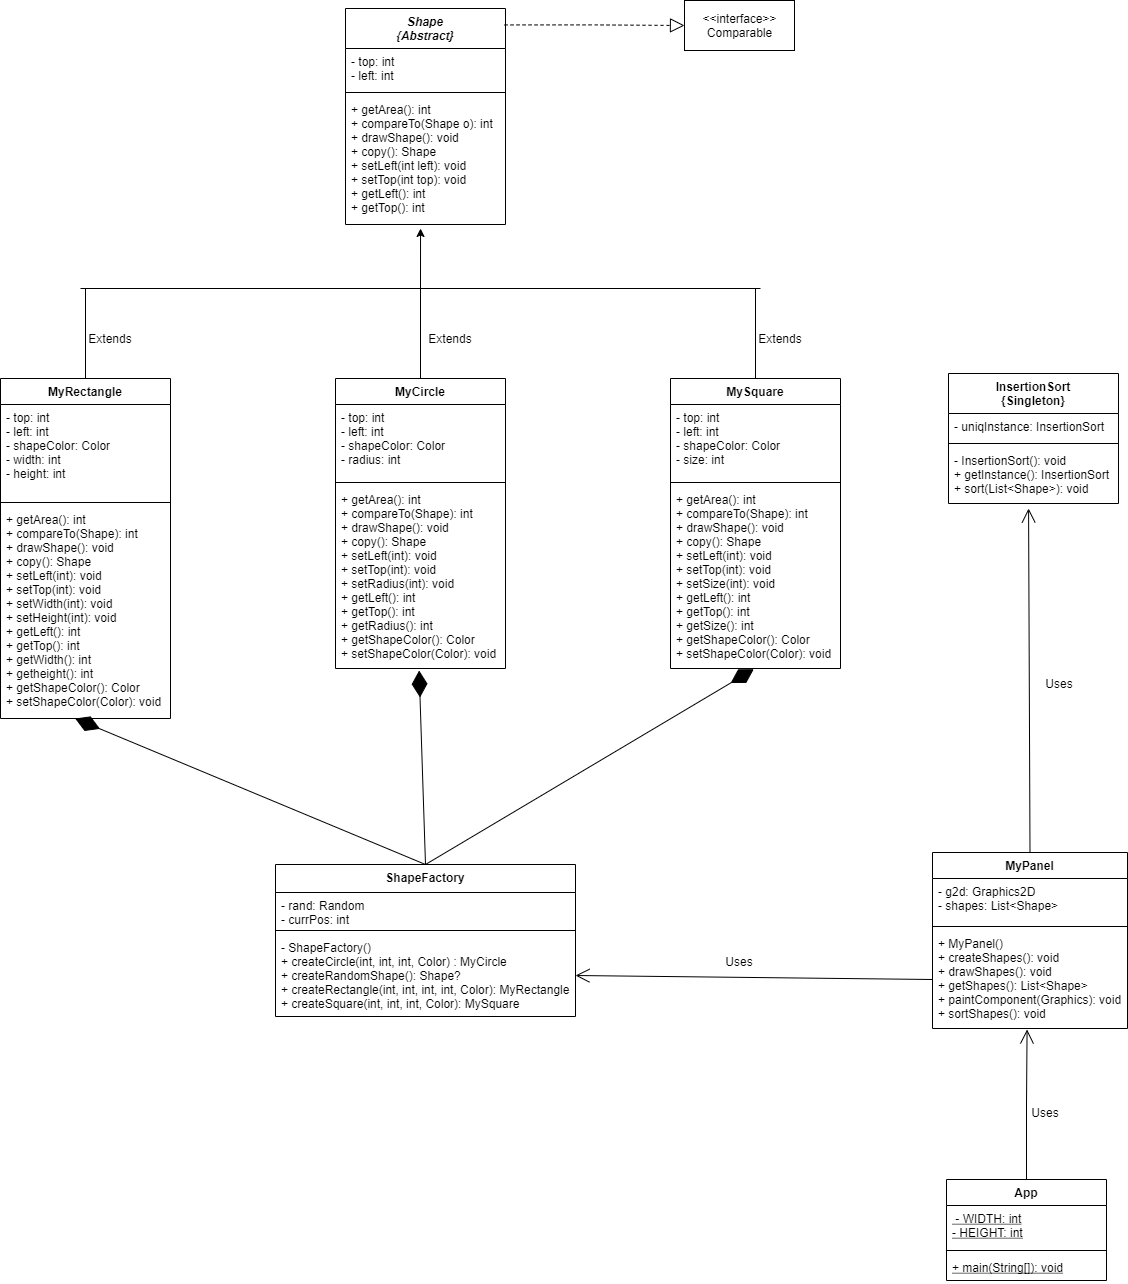

The diagram above was exported from draw.io. Its source (the exported page's mxGraphModel, read from the mxfile embedded in the PNG):
<mxGraphModel dx="1328" dy="968" grid="0" gridSize="10" guides="1" tooltips="1" connect="1" arrows="1" fold="1" page="1" pageScale="1" pageWidth="850" pageHeight="1100" background="none" math="0" shadow="0">
  <root>
    <mxCell id="0" />
    <mxCell id="1" parent="0" />
    <mxCell id="lrzkr_fO4ObnSZKDynek-5" value="Shape&#10;{Abstract}&#10;" style="swimlane;fontStyle=3;align=center;verticalAlign=top;childLayout=stackLayout;horizontal=1;startSize=40;horizontalStack=0;resizeParent=1;resizeParentMax=0;resizeLast=0;collapsible=1;marginBottom=0;" parent="1" vertex="1">
      <mxGeometry x="455" y="180" width="160" height="216" as="geometry" />
    </mxCell>
    <mxCell id="lrzkr_fO4ObnSZKDynek-6" value="- top: int&#10;- left: int   " style="text;strokeColor=none;fillColor=none;align=left;verticalAlign=top;spacingLeft=4;spacingRight=4;overflow=hidden;rotatable=0;points=[[0,0.5],[1,0.5]];portConstraint=eastwest;" parent="lrzkr_fO4ObnSZKDynek-5" vertex="1">
      <mxGeometry y="40" width="160" height="40" as="geometry" />
    </mxCell>
    <mxCell id="lrzkr_fO4ObnSZKDynek-7" value="" style="line;strokeWidth=1;fillColor=none;align=left;verticalAlign=middle;spacingTop=-1;spacingLeft=3;spacingRight=3;rotatable=0;labelPosition=right;points=[];portConstraint=eastwest;" parent="lrzkr_fO4ObnSZKDynek-5" vertex="1">
      <mxGeometry y="80" width="160" height="8" as="geometry" />
    </mxCell>
    <mxCell id="lrzkr_fO4ObnSZKDynek-8" value="+ getArea(): int&#10;+ compareTo(Shape o): int&#10;+ drawShape(): void&#10;+ copy(): Shape&#10;+ setLeft(int left): void&#10;+ setTop(int top): void&#10;+ getLeft(): int &#10;+ getTop(): int" style="text;strokeColor=none;fillColor=none;align=left;verticalAlign=top;spacingLeft=4;spacingRight=4;overflow=hidden;rotatable=0;points=[[0,0.5],[1,0.5]];portConstraint=eastwest;" parent="lrzkr_fO4ObnSZKDynek-5" vertex="1">
      <mxGeometry y="88" width="160" height="128" as="geometry" />
    </mxCell>
    <mxCell id="lrzkr_fO4ObnSZKDynek-29" value="MyRectangle" style="swimlane;fontStyle=1;align=center;verticalAlign=top;childLayout=stackLayout;horizontal=1;startSize=26;horizontalStack=0;resizeParent=1;resizeParentMax=0;resizeLast=0;collapsible=1;marginBottom=0;" parent="1" vertex="1">
      <mxGeometry x="110" y="550" width="170" height="340" as="geometry" />
    </mxCell>
    <mxCell id="lrzkr_fO4ObnSZKDynek-30" value="- top: int&#10;- left: int&#10;- shapeColor: Color&#10;- width: int&#10;- height: int" style="text;strokeColor=none;fillColor=none;align=left;verticalAlign=top;spacingLeft=4;spacingRight=4;overflow=hidden;rotatable=0;points=[[0,0.5],[1,0.5]];portConstraint=eastwest;" parent="lrzkr_fO4ObnSZKDynek-29" vertex="1">
      <mxGeometry y="26" width="170" height="94" as="geometry" />
    </mxCell>
    <mxCell id="lrzkr_fO4ObnSZKDynek-31" value="" style="line;strokeWidth=1;fillColor=none;align=left;verticalAlign=middle;spacingTop=-1;spacingLeft=3;spacingRight=3;rotatable=0;labelPosition=right;points=[];portConstraint=eastwest;" parent="lrzkr_fO4ObnSZKDynek-29" vertex="1">
      <mxGeometry y="120" width="170" height="8" as="geometry" />
    </mxCell>
    <mxCell id="lrzkr_fO4ObnSZKDynek-34" value="+ getArea(): int&#10;+ compareTo(Shape): int&#10;+ drawShape(): void&#10;+ copy(): Shape&#10;+ setLeft(int): void&#10;+ setTop(int): void&#10;+ setWidth(int): void&#10;+ setHeight(int): void&#10;+ getLeft(): int &#10;+ getTop(): int&#10;+ getWidth(): int&#10;+ getheight(): int&#10;+ getShapeColor(): Color&#10;+ setShapeColor(Color): void&#10;" style="text;strokeColor=none;fillColor=none;align=left;verticalAlign=top;spacingLeft=4;spacingRight=4;overflow=hidden;rotatable=0;points=[[0,0.5],[1,0.5]];portConstraint=eastwest;" parent="lrzkr_fO4ObnSZKDynek-29" vertex="1">
      <mxGeometry y="128" width="170" height="212" as="geometry" />
    </mxCell>
    <mxCell id="lrzkr_fO4ObnSZKDynek-35" value="" style="text;strokeColor=none;fillColor=none;align=left;verticalAlign=middle;spacingTop=-1;spacingLeft=4;spacingRight=4;rotatable=0;labelPosition=right;points=[];portConstraint=eastwest;" parent="1" vertex="1">
      <mxGeometry x="580" y="580" width="20" height="14" as="geometry" />
    </mxCell>
    <mxCell id="lrzkr_fO4ObnSZKDynek-36" value="MyCircle" style="swimlane;fontStyle=1;align=center;verticalAlign=top;childLayout=stackLayout;horizontal=1;startSize=26;horizontalStack=0;resizeParent=1;resizeParentMax=0;resizeLast=0;collapsible=1;marginBottom=0;" parent="1" vertex="1">
      <mxGeometry x="445" y="550" width="170" height="290" as="geometry" />
    </mxCell>
    <mxCell id="lrzkr_fO4ObnSZKDynek-37" value="- top: int&#10;- left: int&#10;- shapeColor: Color&#10;- radius: int " style="text;strokeColor=none;fillColor=none;align=left;verticalAlign=top;spacingLeft=4;spacingRight=4;overflow=hidden;rotatable=0;points=[[0,0.5],[1,0.5]];portConstraint=eastwest;" parent="lrzkr_fO4ObnSZKDynek-36" vertex="1">
      <mxGeometry y="26" width="170" height="74" as="geometry" />
    </mxCell>
    <mxCell id="lrzkr_fO4ObnSZKDynek-38" value="" style="line;strokeWidth=1;fillColor=none;align=left;verticalAlign=middle;spacingTop=-1;spacingLeft=3;spacingRight=3;rotatable=0;labelPosition=right;points=[];portConstraint=eastwest;" parent="lrzkr_fO4ObnSZKDynek-36" vertex="1">
      <mxGeometry y="100" width="170" height="8" as="geometry" />
    </mxCell>
    <mxCell id="lrzkr_fO4ObnSZKDynek-41" value="+ getArea(): int&#10;+ compareTo(Shape): int&#10;+ drawShape(): void&#10;+ copy(): Shape&#10;+ setLeft(int): void&#10;+ setTop(int): void&#10;+ setRadius(int): void &#10;+ getLeft(): int &#10;+ getTop(): int&#10;+ getRadius(): int&#10;+ getShapeColor(): Color&#10;+ setShapeColor(Color): void &#10;" style="text;strokeColor=none;fillColor=none;align=left;verticalAlign=top;spacingLeft=4;spacingRight=4;overflow=hidden;rotatable=0;points=[[0,0.5],[1,0.5]];portConstraint=eastwest;" parent="lrzkr_fO4ObnSZKDynek-36" vertex="1">
      <mxGeometry y="108" width="170" height="182" as="geometry" />
    </mxCell>
    <mxCell id="lrzkr_fO4ObnSZKDynek-46" value="MySquare" style="swimlane;fontStyle=1;align=center;verticalAlign=top;childLayout=stackLayout;horizontal=1;startSize=26;horizontalStack=0;resizeParent=1;resizeParentMax=0;resizeLast=0;collapsible=1;marginBottom=0;" parent="1" vertex="1">
      <mxGeometry x="780" y="550" width="170" height="290" as="geometry" />
    </mxCell>
    <mxCell id="lrzkr_fO4ObnSZKDynek-47" value="- top: int&#10;- left: int&#10;- shapeColor: Color&#10;- size: int" style="text;strokeColor=none;fillColor=none;align=left;verticalAlign=top;spacingLeft=4;spacingRight=4;overflow=hidden;rotatable=0;points=[[0,0.5],[1,0.5]];portConstraint=eastwest;" parent="lrzkr_fO4ObnSZKDynek-46" vertex="1">
      <mxGeometry y="26" width="170" height="74" as="geometry" />
    </mxCell>
    <mxCell id="lrzkr_fO4ObnSZKDynek-48" value="" style="line;strokeWidth=1;fillColor=none;align=left;verticalAlign=middle;spacingTop=-1;spacingLeft=3;spacingRight=3;rotatable=0;labelPosition=right;points=[];portConstraint=eastwest;" parent="lrzkr_fO4ObnSZKDynek-46" vertex="1">
      <mxGeometry y="100" width="170" height="8" as="geometry" />
    </mxCell>
    <mxCell id="lrzkr_fO4ObnSZKDynek-49" value="+ getArea(): int&#10;+ compareTo(Shape): int&#10;+ drawShape(): void&#10;+ copy(): Shape&#10;+ setLeft(int): void&#10;+ setTop(int): void&#10;+ setSize(int): void &#10;+ getLeft(): int &#10;+ getTop(): int&#10;+ getSize(): int&#10;+ getShapeColor(): Color&#10;+ setShapeColor(Color): void &#10;" style="text;strokeColor=none;fillColor=none;align=left;verticalAlign=top;spacingLeft=4;spacingRight=4;overflow=hidden;rotatable=0;points=[[0,0.5],[1,0.5]];portConstraint=eastwest;" parent="lrzkr_fO4ObnSZKDynek-46" vertex="1">
      <mxGeometry y="108" width="170" height="182" as="geometry" />
    </mxCell>
    <mxCell id="lrzkr_fO4ObnSZKDynek-52" value="" style="endArrow=classic;html=1;entryX=0.469;entryY=1.031;entryDx=0;entryDy=0;entryPerimeter=0;" parent="1" target="lrzkr_fO4ObnSZKDynek-8" edge="1">
      <mxGeometry width="50" height="50" relative="1" as="geometry">
        <mxPoint x="530" y="460" as="sourcePoint" />
        <mxPoint x="610" y="460" as="targetPoint" />
      </mxGeometry>
    </mxCell>
    <mxCell id="lrzkr_fO4ObnSZKDynek-54" value="" style="endArrow=none;html=1;" parent="1" edge="1">
      <mxGeometry width="50" height="50" relative="1" as="geometry">
        <mxPoint x="190" y="460" as="sourcePoint" />
        <mxPoint x="870" y="460" as="targetPoint" />
      </mxGeometry>
    </mxCell>
    <mxCell id="lrzkr_fO4ObnSZKDynek-55" value="" style="endArrow=none;html=1;exitX=0.5;exitY=0;exitDx=0;exitDy=0;" parent="1" source="lrzkr_fO4ObnSZKDynek-29" edge="1">
      <mxGeometry width="50" height="50" relative="1" as="geometry">
        <mxPoint x="560" y="510" as="sourcePoint" />
        <mxPoint x="195" y="460" as="targetPoint" />
      </mxGeometry>
    </mxCell>
    <mxCell id="lrzkr_fO4ObnSZKDynek-56" value="" style="endArrow=none;html=1;exitX=0.5;exitY=0;exitDx=0;exitDy=0;" parent="1" source="lrzkr_fO4ObnSZKDynek-36" edge="1">
      <mxGeometry width="50" height="50" relative="1" as="geometry">
        <mxPoint x="560" y="610" as="sourcePoint" />
        <mxPoint x="530" y="460" as="targetPoint" />
      </mxGeometry>
    </mxCell>
    <mxCell id="lrzkr_fO4ObnSZKDynek-57" value="" style="endArrow=none;html=1;exitX=0.5;exitY=0;exitDx=0;exitDy=0;" parent="1" source="lrzkr_fO4ObnSZKDynek-46" edge="1">
      <mxGeometry width="50" height="50" relative="1" as="geometry">
        <mxPoint x="560" y="610" as="sourcePoint" />
        <mxPoint x="865" y="460" as="targetPoint" />
      </mxGeometry>
    </mxCell>
    <mxCell id="lrzkr_fO4ObnSZKDynek-58" value="Extends" style="text;html=1;strokeColor=none;fillColor=none;align=center;verticalAlign=middle;whiteSpace=wrap;rounded=0;" parent="1" vertex="1">
      <mxGeometry x="200" y="500" width="40" height="20" as="geometry" />
    </mxCell>
    <mxCell id="lrzkr_fO4ObnSZKDynek-63" value="Extends" style="text;html=1;strokeColor=none;fillColor=none;align=center;verticalAlign=middle;whiteSpace=wrap;rounded=0;" parent="1" vertex="1">
      <mxGeometry x="540" y="500" width="40" height="20" as="geometry" />
    </mxCell>
    <mxCell id="lrzkr_fO4ObnSZKDynek-64" value="Extends" style="text;html=1;strokeColor=none;fillColor=none;align=center;verticalAlign=middle;whiteSpace=wrap;rounded=0;" parent="1" vertex="1">
      <mxGeometry x="870" y="500" width="40" height="20" as="geometry" />
    </mxCell>
    <mxCell id="lrzkr_fO4ObnSZKDynek-66" value="InsertionSort&#10;{Singleton}" style="swimlane;fontStyle=1;align=center;verticalAlign=top;childLayout=stackLayout;horizontal=1;startSize=40;horizontalStack=0;resizeParent=1;resizeParentMax=0;resizeLast=0;collapsible=1;marginBottom=0;" parent="1" vertex="1">
      <mxGeometry x="1058" y="545" width="170" height="130" as="geometry" />
    </mxCell>
    <mxCell id="lrzkr_fO4ObnSZKDynek-67" value="- uniqInstance: InsertionSort" style="text;strokeColor=none;fillColor=none;align=left;verticalAlign=top;spacingLeft=4;spacingRight=4;overflow=hidden;rotatable=0;points=[[0,0.5],[1,0.5]];portConstraint=eastwest;" parent="lrzkr_fO4ObnSZKDynek-66" vertex="1">
      <mxGeometry y="40" width="170" height="26" as="geometry" />
    </mxCell>
    <mxCell id="lrzkr_fO4ObnSZKDynek-68" value="" style="line;strokeWidth=1;fillColor=none;align=left;verticalAlign=middle;spacingTop=-1;spacingLeft=3;spacingRight=3;rotatable=0;labelPosition=right;points=[];portConstraint=eastwest;" parent="lrzkr_fO4ObnSZKDynek-66" vertex="1">
      <mxGeometry y="66" width="170" height="8" as="geometry" />
    </mxCell>
    <mxCell id="lrzkr_fO4ObnSZKDynek-69" value="- InsertionSort(): void&#10;+ getInstance(): InsertionSort&#10;+ sort(List&lt;Shape&gt;): void&#10;" style="text;strokeColor=none;fillColor=none;align=left;verticalAlign=top;spacingLeft=4;spacingRight=4;overflow=hidden;rotatable=0;points=[[0,0.5],[1,0.5]];portConstraint=eastwest;" parent="lrzkr_fO4ObnSZKDynek-66" vertex="1">
      <mxGeometry y="74" width="170" height="56" as="geometry" />
    </mxCell>
    <mxCell id="lrzkr_fO4ObnSZKDynek-70" value="ShapeFactory&#10;" style="swimlane;fontStyle=1;align=center;verticalAlign=top;childLayout=stackLayout;horizontal=1;startSize=28;horizontalStack=0;resizeParent=1;resizeParentMax=0;resizeLast=0;collapsible=1;marginBottom=0;" parent="1" vertex="1">
      <mxGeometry x="385" y="1036" width="300" height="152" as="geometry" />
    </mxCell>
    <mxCell id="lrzkr_fO4ObnSZKDynek-71" value="- rand: Random&#10;- currPos: int" style="text;strokeColor=none;fillColor=none;align=left;verticalAlign=top;spacingLeft=4;spacingRight=4;overflow=hidden;rotatable=0;points=[[0,0.5],[1,0.5]];portConstraint=eastwest;" parent="lrzkr_fO4ObnSZKDynek-70" vertex="1">
      <mxGeometry y="28" width="300" height="34" as="geometry" />
    </mxCell>
    <mxCell id="lrzkr_fO4ObnSZKDynek-72" value="" style="line;strokeWidth=1;fillColor=none;align=left;verticalAlign=middle;spacingTop=-1;spacingLeft=3;spacingRight=3;rotatable=0;labelPosition=right;points=[];portConstraint=eastwest;" parent="lrzkr_fO4ObnSZKDynek-70" vertex="1">
      <mxGeometry y="62" width="300" height="8" as="geometry" />
    </mxCell>
    <mxCell id="lrzkr_fO4ObnSZKDynek-73" value="- ShapeFactory()&#10;+ createCircle(int, int, int, Color) : MyCircle&#10;+ createRandomShape(): Shape?&#10;+ createRectangle(int, int, int, int, Color): MyRectangle&#10;+ createSquare(int, int, int, Color): MySquare" style="text;strokeColor=none;fillColor=none;align=left;verticalAlign=top;spacingLeft=4;spacingRight=4;overflow=hidden;rotatable=0;points=[[0,0.5],[1,0.5]];portConstraint=eastwest;" parent="lrzkr_fO4ObnSZKDynek-70" vertex="1">
      <mxGeometry y="70" width="300" height="82" as="geometry" />
    </mxCell>
    <mxCell id="lrzkr_fO4ObnSZKDynek-78" value="" style="endArrow=diamondThin;endFill=1;endSize=24;html=1;exitX=0.5;exitY=0;exitDx=0;exitDy=0;entryX=0.49;entryY=1.004;entryDx=0;entryDy=0;entryPerimeter=0;" parent="1" source="lrzkr_fO4ObnSZKDynek-70" target="lrzkr_fO4ObnSZKDynek-49" edge="1">
      <mxGeometry width="160" relative="1" as="geometry">
        <mxPoint x="637" y="883" as="sourcePoint" />
        <mxPoint x="797" y="883" as="targetPoint" />
      </mxGeometry>
    </mxCell>
    <mxCell id="lrzkr_fO4ObnSZKDynek-79" value="" style="endArrow=diamondThin;endFill=1;endSize=24;html=1;exitX=0.5;exitY=0;exitDx=0;exitDy=0;entryX=0.492;entryY=1.011;entryDx=0;entryDy=0;entryPerimeter=0;" parent="1" source="lrzkr_fO4ObnSZKDynek-70" target="lrzkr_fO4ObnSZKDynek-41" edge="1">
      <mxGeometry width="160" relative="1" as="geometry">
        <mxPoint x="637" y="883" as="sourcePoint" />
        <mxPoint x="797" y="883" as="targetPoint" />
      </mxGeometry>
    </mxCell>
    <mxCell id="lrzkr_fO4ObnSZKDynek-80" value="" style="endArrow=diamondThin;endFill=1;endSize=24;html=1;exitX=0.5;exitY=0;exitDx=0;exitDy=0;entryX=0.439;entryY=1;entryDx=0;entryDy=0;entryPerimeter=0;" parent="1" source="lrzkr_fO4ObnSZKDynek-70" target="lrzkr_fO4ObnSZKDynek-34" edge="1">
      <mxGeometry width="160" relative="1" as="geometry">
        <mxPoint x="637" y="883" as="sourcePoint" />
        <mxPoint x="797" y="883" as="targetPoint" />
      </mxGeometry>
    </mxCell>
    <mxCell id="lrzkr_fO4ObnSZKDynek-81" value="MyPanel" style="swimlane;fontStyle=1;align=center;verticalAlign=top;childLayout=stackLayout;horizontal=1;startSize=26;horizontalStack=0;resizeParent=1;resizeParentMax=0;resizeLast=0;collapsible=1;marginBottom=0;" parent="1" vertex="1">
      <mxGeometry x="1042" y="1024" width="195" height="176" as="geometry" />
    </mxCell>
    <mxCell id="lrzkr_fO4ObnSZKDynek-82" value="- g2d: Graphics2D&#10;- shapes: List&lt;Shape&gt; " style="text;strokeColor=none;fillColor=none;align=left;verticalAlign=top;spacingLeft=4;spacingRight=4;overflow=hidden;rotatable=0;points=[[0,0.5],[1,0.5]];portConstraint=eastwest;" parent="lrzkr_fO4ObnSZKDynek-81" vertex="1">
      <mxGeometry y="26" width="195" height="44" as="geometry" />
    </mxCell>
    <mxCell id="lrzkr_fO4ObnSZKDynek-83" value="" style="line;strokeWidth=1;fillColor=none;align=left;verticalAlign=middle;spacingTop=-1;spacingLeft=3;spacingRight=3;rotatable=0;labelPosition=right;points=[];portConstraint=eastwest;" parent="lrzkr_fO4ObnSZKDynek-81" vertex="1">
      <mxGeometry y="70" width="195" height="8" as="geometry" />
    </mxCell>
    <mxCell id="lrzkr_fO4ObnSZKDynek-84" value="+ MyPanel()&#10;+ createShapes(): void&#10;+ drawShapes(): void&#10;+ getShapes(): List&lt;Shape&gt;&#10;+ paintComponent(Graphics): void&#10;+ sortShapes(): void&#10;&#10;" style="text;strokeColor=none;fillColor=none;align=left;verticalAlign=top;spacingLeft=4;spacingRight=4;overflow=hidden;rotatable=0;points=[[0,0.5],[1,0.5]];portConstraint=eastwest;" parent="lrzkr_fO4ObnSZKDynek-81" vertex="1">
      <mxGeometry y="78" width="195" height="98" as="geometry" />
    </mxCell>
    <mxCell id="lrzkr_fO4ObnSZKDynek-86" value="" style="endArrow=open;endFill=1;endSize=12;html=1;exitX=0.5;exitY=0;exitDx=0;exitDy=0;entryX=0.471;entryY=1.089;entryDx=0;entryDy=0;entryPerimeter=0;" parent="1" source="lrzkr_fO4ObnSZKDynek-81" target="lrzkr_fO4ObnSZKDynek-69" edge="1">
      <mxGeometry width="160" relative="1" as="geometry">
        <mxPoint x="1096" y="777" as="sourcePoint" />
        <mxPoint x="1256" y="777" as="targetPoint" />
      </mxGeometry>
    </mxCell>
    <mxCell id="lrzkr_fO4ObnSZKDynek-88" value="" style="endArrow=open;endFill=1;endSize=12;html=1;exitX=0;exitY=0.5;exitDx=0;exitDy=0;entryX=1;entryY=0.5;entryDx=0;entryDy=0;" parent="1" source="lrzkr_fO4ObnSZKDynek-84" target="lrzkr_fO4ObnSZKDynek-73" edge="1">
      <mxGeometry width="160" relative="1" as="geometry">
        <mxPoint x="738" y="1083" as="sourcePoint" />
        <mxPoint x="898" y="1083" as="targetPoint" />
      </mxGeometry>
    </mxCell>
    <mxCell id="fpk4Jq31zzA2S_L0nlf_-1" value="App" style="swimlane;fontStyle=1;align=center;verticalAlign=top;childLayout=stackLayout;horizontal=1;startSize=26;horizontalStack=0;resizeParent=1;resizeParentMax=0;resizeLast=0;collapsible=1;marginBottom=0;" vertex="1" parent="1">
      <mxGeometry x="1056" y="1351" width="160" height="101" as="geometry" />
    </mxCell>
    <mxCell id="fpk4Jq31zzA2S_L0nlf_-2" value=" - WIDTH: int&#10;- HEIGHT: int" style="text;strokeColor=none;fillColor=none;align=left;verticalAlign=top;spacingLeft=4;spacingRight=4;overflow=hidden;rotatable=0;points=[[0,0.5],[1,0.5]];portConstraint=eastwest;fontStyle=4" vertex="1" parent="fpk4Jq31zzA2S_L0nlf_-1">
      <mxGeometry y="26" width="160" height="41" as="geometry" />
    </mxCell>
    <mxCell id="fpk4Jq31zzA2S_L0nlf_-3" value="" style="line;strokeWidth=1;fillColor=none;align=left;verticalAlign=middle;spacingTop=-1;spacingLeft=3;spacingRight=3;rotatable=0;labelPosition=right;points=[];portConstraint=eastwest;" vertex="1" parent="fpk4Jq31zzA2S_L0nlf_-1">
      <mxGeometry y="67" width="160" height="8" as="geometry" />
    </mxCell>
    <mxCell id="fpk4Jq31zzA2S_L0nlf_-4" value="+ main(String[]): void" style="text;strokeColor=none;fillColor=none;align=left;verticalAlign=top;spacingLeft=4;spacingRight=4;overflow=hidden;rotatable=0;points=[[0,0.5],[1,0.5]];portConstraint=eastwest;fontStyle=4" vertex="1" parent="fpk4Jq31zzA2S_L0nlf_-1">
      <mxGeometry y="75" width="160" height="26" as="geometry" />
    </mxCell>
    <mxCell id="fpk4Jq31zzA2S_L0nlf_-6" value="" style="endArrow=open;endFill=1;endSize=12;html=1;rounded=0;edgeStyle=orthogonalEdgeStyle;entryX=0.485;entryY=1.01;entryDx=0;entryDy=0;entryPerimeter=0;exitX=0.5;exitY=0;exitDx=0;exitDy=0;" edge="1" parent="1" source="fpk4Jq31zzA2S_L0nlf_-1" target="lrzkr_fO4ObnSZKDynek-84">
      <mxGeometry width="160" relative="1" as="geometry">
        <mxPoint x="1137" y="1322" as="sourcePoint" />
        <mxPoint x="1237" y="1260" as="targetPoint" />
      </mxGeometry>
    </mxCell>
    <mxCell id="fpk4Jq31zzA2S_L0nlf_-7" value="Uses" style="text;html=1;strokeColor=none;fillColor=none;align=center;verticalAlign=middle;whiteSpace=wrap;rounded=0;" vertex="1" parent="1">
      <mxGeometry x="819" y="1118" width="60" height="30" as="geometry" />
    </mxCell>
    <mxCell id="fpk4Jq31zzA2S_L0nlf_-8" value="Uses" style="text;html=1;strokeColor=none;fillColor=none;align=center;verticalAlign=middle;whiteSpace=wrap;rounded=0;" vertex="1" parent="1">
      <mxGeometry x="1125" y="1269" width="60" height="30" as="geometry" />
    </mxCell>
    <mxCell id="fpk4Jq31zzA2S_L0nlf_-9" value="Uses" style="text;html=1;strokeColor=none;fillColor=none;align=center;verticalAlign=middle;whiteSpace=wrap;rounded=0;" vertex="1" parent="1">
      <mxGeometry x="1139" y="840" width="60" height="30" as="geometry" />
    </mxCell>
    <mxCell id="fpk4Jq31zzA2S_L0nlf_-14" value="&amp;lt;&amp;lt;interface&amp;gt;&amp;gt;&lt;br&gt;Comparable" style="html=1;" vertex="1" parent="1">
      <mxGeometry x="794" y="172" width="110" height="50" as="geometry" />
    </mxCell>
    <mxCell id="fpk4Jq31zzA2S_L0nlf_-16" value="" style="endArrow=block;dashed=1;endFill=0;endSize=12;html=1;rounded=0;edgeStyle=orthogonalEdgeStyle;entryX=0;entryY=0.5;entryDx=0;entryDy=0;exitX=0.994;exitY=0.076;exitDx=0;exitDy=0;exitPerimeter=0;" edge="1" parent="1" source="lrzkr_fO4ObnSZKDynek-5" target="fpk4Jq31zzA2S_L0nlf_-14">
      <mxGeometry width="160" relative="1" as="geometry">
        <mxPoint x="693" y="286" as="sourcePoint" />
        <mxPoint x="853" y="286" as="targetPoint" />
      </mxGeometry>
    </mxCell>
  </root>
</mxGraphModel>